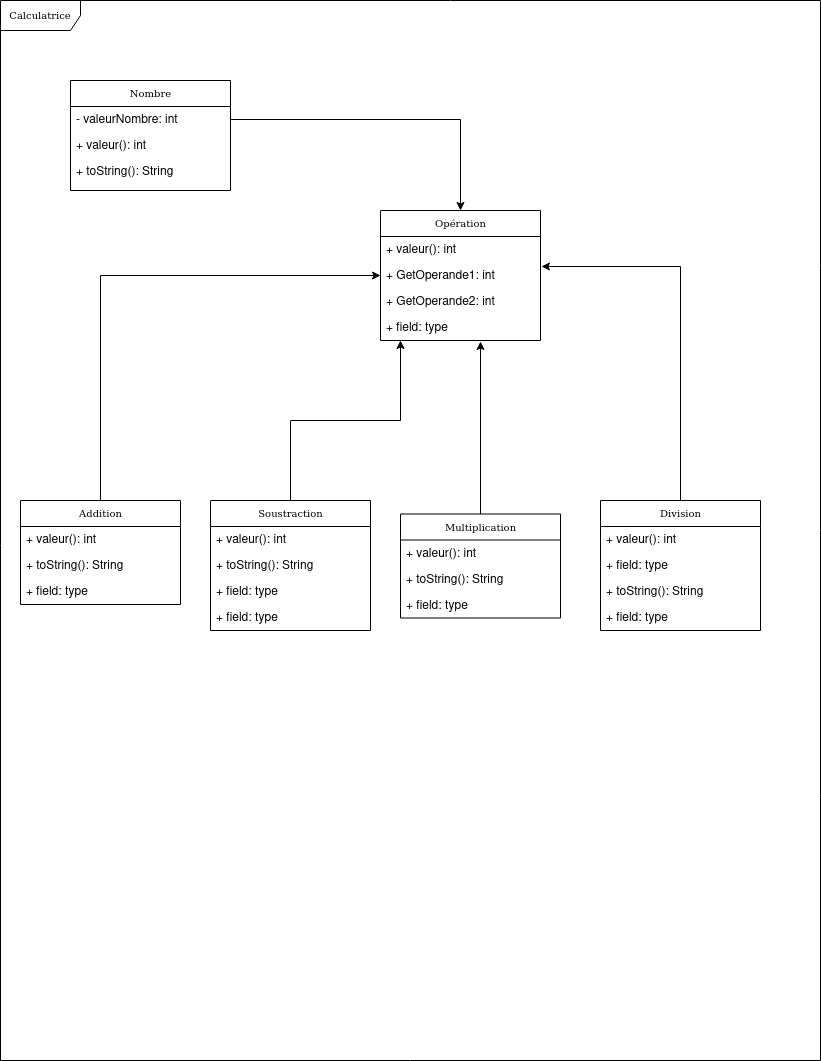

The diagram above was exported from draw.io. Its source (the exported page's mxGraphModel, read from the mxfile embedded in the PNG):
<mxGraphModel dx="1350" dy="793" grid="1" gridSize="10" guides="1" tooltips="1" connect="1" arrows="1" fold="1" page="1" pageScale="1" pageWidth="850" pageHeight="1100" background="none" math="0" shadow="0">
  <root>
    <mxCell id="0" />
    <mxCell id="1" parent="0" />
    <mxCell id="17acba5748e5396b-1" value="Calculatrice" style="shape=umlFrame;whiteSpace=wrap;html=1;rounded=0;shadow=0;comic=0;labelBackgroundColor=none;strokeWidth=1;fontFamily=Verdana;fontSize=10;align=center;width=80;height=30;" parent="1" vertex="1">
      <mxGeometry x="20" y="20" width="820" height="1060" as="geometry" />
    </mxCell>
    <mxCell id="17acba5748e5396b-20" value="Opération" style="swimlane;html=1;fontStyle=0;childLayout=stackLayout;horizontal=1;startSize=26;fillColor=none;horizontalStack=0;resizeParent=1;resizeLast=0;collapsible=1;marginBottom=0;swimlaneFillColor=#ffffff;rounded=0;shadow=0;comic=0;labelBackgroundColor=none;strokeWidth=1;fontFamily=Verdana;fontSize=10;align=center;" parent="1" vertex="1">
      <mxGeometry x="400" y="230" width="160" height="130" as="geometry" />
    </mxCell>
    <mxCell id="17acba5748e5396b-21" value="+ valeur(): int" style="text;html=1;strokeColor=none;fillColor=none;align=left;verticalAlign=top;spacingLeft=4;spacingRight=4;whiteSpace=wrap;overflow=hidden;rotatable=0;points=[[0,0.5],[1,0.5]];portConstraint=eastwest;" parent="17acba5748e5396b-20" vertex="1">
      <mxGeometry y="26" width="160" height="26" as="geometry" />
    </mxCell>
    <mxCell id="17acba5748e5396b-24" value="+ GetOperande1: int" style="text;html=1;strokeColor=none;fillColor=none;align=left;verticalAlign=top;spacingLeft=4;spacingRight=4;whiteSpace=wrap;overflow=hidden;rotatable=0;points=[[0,0.5],[1,0.5]];portConstraint=eastwest;" parent="17acba5748e5396b-20" vertex="1">
      <mxGeometry y="52" width="160" height="26" as="geometry" />
    </mxCell>
    <mxCell id="wzosA-hjYqfuKu18nu8c-20" value="+ GetOperande2: int" style="text;html=1;strokeColor=none;fillColor=none;align=left;verticalAlign=top;spacingLeft=4;spacingRight=4;whiteSpace=wrap;overflow=hidden;rotatable=0;points=[[0,0.5],[1,0.5]];portConstraint=eastwest;" vertex="1" parent="17acba5748e5396b-20">
      <mxGeometry y="78" width="160" height="26" as="geometry" />
    </mxCell>
    <mxCell id="17acba5748e5396b-26" value="+ field: type" style="text;html=1;strokeColor=none;fillColor=none;align=left;verticalAlign=top;spacingLeft=4;spacingRight=4;whiteSpace=wrap;overflow=hidden;rotatable=0;points=[[0,0.5],[1,0.5]];portConstraint=eastwest;" parent="17acba5748e5396b-20" vertex="1">
      <mxGeometry y="104" width="160" height="26" as="geometry" />
    </mxCell>
    <mxCell id="wzosA-hjYqfuKu18nu8c-4" style="edgeStyle=orthogonalEdgeStyle;rounded=0;orthogonalLoop=1;jettySize=auto;html=1;exitX=0.5;exitY=0;exitDx=0;exitDy=0;entryX=1.006;entryY=0.154;entryDx=0;entryDy=0;entryPerimeter=0;" edge="1" parent="1" source="17acba5748e5396b-30" target="17acba5748e5396b-24">
      <mxGeometry relative="1" as="geometry" />
    </mxCell>
    <mxCell id="17acba5748e5396b-30" value="Division" style="swimlane;html=1;fontStyle=0;childLayout=stackLayout;horizontal=1;startSize=26;fillColor=none;horizontalStack=0;resizeParent=1;resizeLast=0;collapsible=1;marginBottom=0;swimlaneFillColor=#ffffff;rounded=0;shadow=0;comic=0;labelBackgroundColor=none;strokeWidth=1;fontFamily=Verdana;fontSize=10;align=center;" parent="1" vertex="1">
      <mxGeometry x="620" y="520" width="160" height="130" as="geometry" />
    </mxCell>
    <mxCell id="wzosA-hjYqfuKu18nu8c-9" value="+ valeur(): int" style="text;html=1;strokeColor=none;fillColor=none;align=left;verticalAlign=top;spacingLeft=4;spacingRight=4;whiteSpace=wrap;overflow=hidden;rotatable=0;points=[[0,0.5],[1,0.5]];portConstraint=eastwest;" vertex="1" parent="17acba5748e5396b-30">
      <mxGeometry y="26" width="160" height="26" as="geometry" />
    </mxCell>
    <mxCell id="17acba5748e5396b-32" value="+ field: type" style="text;html=1;strokeColor=none;fillColor=none;align=left;verticalAlign=top;spacingLeft=4;spacingRight=4;whiteSpace=wrap;overflow=hidden;rotatable=0;points=[[0,0.5],[1,0.5]];portConstraint=eastwest;" parent="17acba5748e5396b-30" vertex="1">
      <mxGeometry y="52" width="160" height="26" as="geometry" />
    </mxCell>
    <mxCell id="wzosA-hjYqfuKu18nu8c-19" value="+ toString(): String" style="text;html=1;strokeColor=none;fillColor=none;align=left;verticalAlign=top;spacingLeft=4;spacingRight=4;whiteSpace=wrap;overflow=hidden;rotatable=0;points=[[0,0.5],[1,0.5]];portConstraint=eastwest;" vertex="1" parent="17acba5748e5396b-30">
      <mxGeometry y="78" width="160" height="26" as="geometry" />
    </mxCell>
    <mxCell id="17acba5748e5396b-33" value="+ field: type" style="text;html=1;strokeColor=none;fillColor=none;align=left;verticalAlign=top;spacingLeft=4;spacingRight=4;whiteSpace=wrap;overflow=hidden;rotatable=0;points=[[0,0.5],[1,0.5]];portConstraint=eastwest;" parent="17acba5748e5396b-30" vertex="1">
      <mxGeometry y="104" width="160" height="26" as="geometry" />
    </mxCell>
    <mxCell id="wzosA-hjYqfuKu18nu8c-5" style="edgeStyle=orthogonalEdgeStyle;rounded=0;orthogonalLoop=1;jettySize=auto;html=1;exitX=0.5;exitY=0;exitDx=0;exitDy=0;entryX=0.625;entryY=1.038;entryDx=0;entryDy=0;entryPerimeter=0;" edge="1" parent="1" source="17acba5748e5396b-44" target="17acba5748e5396b-26">
      <mxGeometry relative="1" as="geometry" />
    </mxCell>
    <mxCell id="17acba5748e5396b-44" value="Multiplication" style="swimlane;html=1;fontStyle=0;childLayout=stackLayout;horizontal=1;startSize=26;fillColor=none;horizontalStack=0;resizeParent=1;resizeLast=0;collapsible=1;marginBottom=0;swimlaneFillColor=#ffffff;rounded=0;shadow=0;comic=0;labelBackgroundColor=none;strokeWidth=1;fontFamily=Verdana;fontSize=10;align=center;" parent="1" vertex="1">
      <mxGeometry x="420" y="533.5" width="160" height="104" as="geometry" />
    </mxCell>
    <mxCell id="wzosA-hjYqfuKu18nu8c-10" value="+ valeur(): int" style="text;html=1;strokeColor=none;fillColor=none;align=left;verticalAlign=top;spacingLeft=4;spacingRight=4;whiteSpace=wrap;overflow=hidden;rotatable=0;points=[[0,0.5],[1,0.5]];portConstraint=eastwest;" vertex="1" parent="17acba5748e5396b-44">
      <mxGeometry y="26" width="160" height="26" as="geometry" />
    </mxCell>
    <mxCell id="wzosA-hjYqfuKu18nu8c-18" value="+ toString(): String" style="text;html=1;strokeColor=none;fillColor=none;align=left;verticalAlign=top;spacingLeft=4;spacingRight=4;whiteSpace=wrap;overflow=hidden;rotatable=0;points=[[0,0.5],[1,0.5]];portConstraint=eastwest;" vertex="1" parent="17acba5748e5396b-44">
      <mxGeometry y="52" width="160" height="26" as="geometry" />
    </mxCell>
    <mxCell id="17acba5748e5396b-45" value="+ field: type" style="text;html=1;strokeColor=none;fillColor=none;align=left;verticalAlign=top;spacingLeft=4;spacingRight=4;whiteSpace=wrap;overflow=hidden;rotatable=0;points=[[0,0.5],[1,0.5]];portConstraint=eastwest;" parent="17acba5748e5396b-44" vertex="1">
      <mxGeometry y="78" width="160" height="26" as="geometry" />
    </mxCell>
    <mxCell id="wzosA-hjYqfuKu18nu8c-6" style="edgeStyle=orthogonalEdgeStyle;rounded=0;orthogonalLoop=1;jettySize=auto;html=1;exitX=0.5;exitY=0;exitDx=0;exitDy=0;entryX=0.125;entryY=1;entryDx=0;entryDy=0;entryPerimeter=0;" edge="1" parent="1" source="5d2195bd80daf111-1" target="17acba5748e5396b-26">
      <mxGeometry relative="1" as="geometry" />
    </mxCell>
    <mxCell id="5d2195bd80daf111-1" value="Soustraction" style="swimlane;html=1;fontStyle=0;childLayout=stackLayout;horizontal=1;startSize=26;fillColor=none;horizontalStack=0;resizeParent=1;resizeLast=0;collapsible=1;marginBottom=0;swimlaneFillColor=#ffffff;rounded=0;shadow=0;comic=0;labelBackgroundColor=none;strokeWidth=1;fontFamily=Verdana;fontSize=10;align=center;" parent="1" vertex="1">
      <mxGeometry x="230" y="520" width="160" height="130" as="geometry" />
    </mxCell>
    <mxCell id="wzosA-hjYqfuKu18nu8c-11" value="+ valeur(): int" style="text;html=1;strokeColor=none;fillColor=none;align=left;verticalAlign=top;spacingLeft=4;spacingRight=4;whiteSpace=wrap;overflow=hidden;rotatable=0;points=[[0,0.5],[1,0.5]];portConstraint=eastwest;" vertex="1" parent="5d2195bd80daf111-1">
      <mxGeometry y="26" width="160" height="26" as="geometry" />
    </mxCell>
    <mxCell id="wzosA-hjYqfuKu18nu8c-17" value="+ toString(): String" style="text;html=1;strokeColor=none;fillColor=none;align=left;verticalAlign=top;spacingLeft=4;spacingRight=4;whiteSpace=wrap;overflow=hidden;rotatable=0;points=[[0,0.5],[1,0.5]];portConstraint=eastwest;" vertex="1" parent="5d2195bd80daf111-1">
      <mxGeometry y="52" width="160" height="26" as="geometry" />
    </mxCell>
    <mxCell id="5d2195bd80daf111-3" value="+ field: type" style="text;html=1;strokeColor=none;fillColor=none;align=left;verticalAlign=top;spacingLeft=4;spacingRight=4;whiteSpace=wrap;overflow=hidden;rotatable=0;points=[[0,0.5],[1,0.5]];portConstraint=eastwest;" parent="5d2195bd80daf111-1" vertex="1">
      <mxGeometry y="78" width="160" height="26" as="geometry" />
    </mxCell>
    <mxCell id="5d2195bd80daf111-4" value="+ field: type" style="text;html=1;strokeColor=none;fillColor=none;align=left;verticalAlign=top;spacingLeft=4;spacingRight=4;whiteSpace=wrap;overflow=hidden;rotatable=0;points=[[0,0.5],[1,0.5]];portConstraint=eastwest;" parent="5d2195bd80daf111-1" vertex="1">
      <mxGeometry y="104" width="160" height="26" as="geometry" />
    </mxCell>
    <mxCell id="wzosA-hjYqfuKu18nu8c-7" style="edgeStyle=orthogonalEdgeStyle;rounded=0;orthogonalLoop=1;jettySize=auto;html=1;" edge="1" parent="1" source="5d2195bd80daf111-5" target="17acba5748e5396b-24">
      <mxGeometry relative="1" as="geometry" />
    </mxCell>
    <mxCell id="5d2195bd80daf111-5" value="Addition" style="swimlane;html=1;fontStyle=0;childLayout=stackLayout;horizontal=1;startSize=26;fillColor=none;horizontalStack=0;resizeParent=1;resizeLast=0;collapsible=1;marginBottom=0;swimlaneFillColor=#ffffff;rounded=0;shadow=0;comic=0;labelBackgroundColor=none;strokeWidth=1;fontFamily=Verdana;fontSize=10;align=center;" parent="1" vertex="1">
      <mxGeometry x="40" y="520" width="160" height="104" as="geometry" />
    </mxCell>
    <mxCell id="wzosA-hjYqfuKu18nu8c-12" value="+ valeur(): int" style="text;html=1;strokeColor=none;fillColor=none;align=left;verticalAlign=top;spacingLeft=4;spacingRight=4;whiteSpace=wrap;overflow=hidden;rotatable=0;points=[[0,0.5],[1,0.5]];portConstraint=eastwest;" vertex="1" parent="5d2195bd80daf111-5">
      <mxGeometry y="26" width="160" height="26" as="geometry" />
    </mxCell>
    <mxCell id="wzosA-hjYqfuKu18nu8c-16" value="+ toString(): String" style="text;html=1;strokeColor=none;fillColor=none;align=left;verticalAlign=top;spacingLeft=4;spacingRight=4;whiteSpace=wrap;overflow=hidden;rotatable=0;points=[[0,0.5],[1,0.5]];portConstraint=eastwest;" vertex="1" parent="5d2195bd80daf111-5">
      <mxGeometry y="52" width="160" height="26" as="geometry" />
    </mxCell>
    <mxCell id="5d2195bd80daf111-6" value="+ field: type" style="text;html=1;strokeColor=none;fillColor=none;align=left;verticalAlign=top;spacingLeft=4;spacingRight=4;whiteSpace=wrap;overflow=hidden;rotatable=0;points=[[0,0.5],[1,0.5]];portConstraint=eastwest;" parent="5d2195bd80daf111-5" vertex="1">
      <mxGeometry y="78" width="160" height="26" as="geometry" />
    </mxCell>
    <mxCell id="wzosA-hjYqfuKu18nu8c-1" value="Nombre" style="swimlane;html=1;fontStyle=0;childLayout=stackLayout;horizontal=1;startSize=26;fillColor=none;horizontalStack=0;resizeParent=1;resizeLast=0;collapsible=1;marginBottom=0;swimlaneFillColor=#ffffff;rounded=0;shadow=0;comic=0;labelBackgroundColor=none;strokeWidth=1;fontFamily=Verdana;fontSize=10;align=center;" vertex="1" parent="1">
      <mxGeometry x="90" y="100" width="160" height="110" as="geometry" />
    </mxCell>
    <mxCell id="wzosA-hjYqfuKu18nu8c-2" value="- valeurNombre: int" style="text;html=1;strokeColor=none;fillColor=none;align=left;verticalAlign=top;spacingLeft=4;spacingRight=4;whiteSpace=wrap;overflow=hidden;rotatable=0;points=[[0,0.5],[1,0.5]];portConstraint=eastwest;" vertex="1" parent="wzosA-hjYqfuKu18nu8c-1">
      <mxGeometry y="26" width="160" height="26" as="geometry" />
    </mxCell>
    <mxCell id="wzosA-hjYqfuKu18nu8c-13" value="+ valeur(): int" style="text;html=1;strokeColor=none;fillColor=none;align=left;verticalAlign=top;spacingLeft=4;spacingRight=4;whiteSpace=wrap;overflow=hidden;rotatable=0;points=[[0,0.5],[1,0.5]];portConstraint=eastwest;" vertex="1" parent="wzosA-hjYqfuKu18nu8c-1">
      <mxGeometry y="52" width="160" height="26" as="geometry" />
    </mxCell>
    <mxCell id="wzosA-hjYqfuKu18nu8c-14" value="+ toString(): String" style="text;html=1;strokeColor=none;fillColor=none;align=left;verticalAlign=top;spacingLeft=4;spacingRight=4;whiteSpace=wrap;overflow=hidden;rotatable=0;points=[[0,0.5],[1,0.5]];portConstraint=eastwest;" vertex="1" parent="wzosA-hjYqfuKu18nu8c-1">
      <mxGeometry y="78" width="160" height="26" as="geometry" />
    </mxCell>
    <mxCell id="wzosA-hjYqfuKu18nu8c-8" style="edgeStyle=orthogonalEdgeStyle;rounded=0;orthogonalLoop=1;jettySize=auto;html=1;exitX=1;exitY=0.5;exitDx=0;exitDy=0;entryX=0.5;entryY=0;entryDx=0;entryDy=0;" edge="1" parent="1" source="wzosA-hjYqfuKu18nu8c-2" target="17acba5748e5396b-20">
      <mxGeometry relative="1" as="geometry" />
    </mxCell>
  </root>
</mxGraphModel>